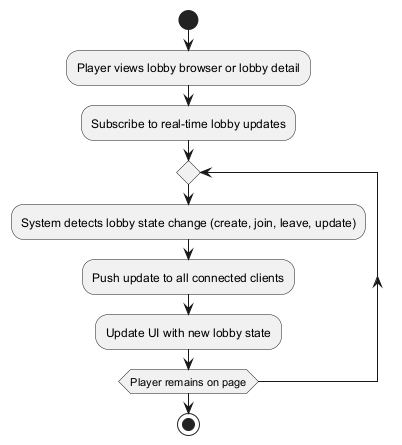

The diagram above was rendered by PlantUML. Its source (embedded in the PNG):
@startuml
start
:Player views lobby browser or lobby detail;
:Subscribe to real-time lobby updates;
repeat
  :System detects lobby state change (create, join, leave, update);
  :Push update to all connected clients;
  :Update UI with new lobby state;
repeat while (Player remains on page)
stop
@enduml